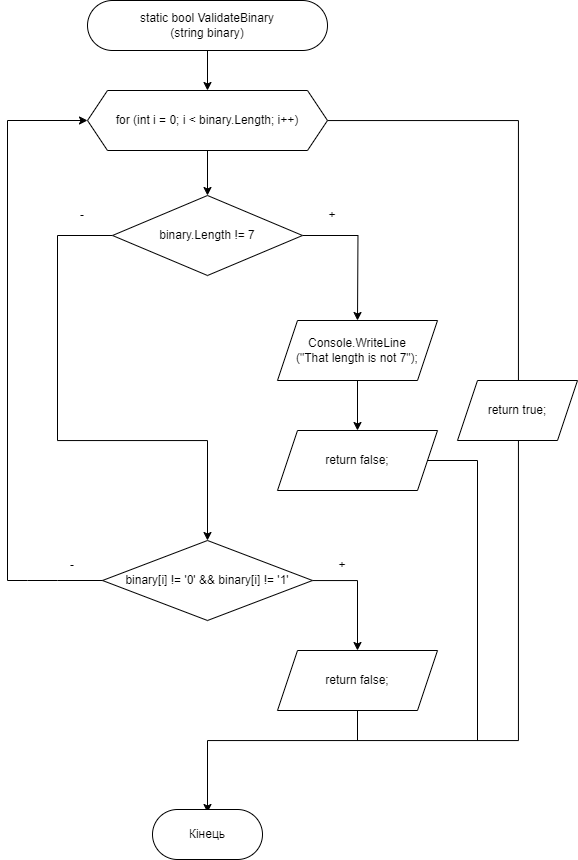

The diagram above was exported from draw.io. Its source (the exported page's mxGraphModel, read from the mxfile embedded in the PNG):
<mxGraphModel dx="838" dy="887" grid="1" gridSize="10" guides="1" tooltips="1" connect="1" arrows="1" fold="1" page="1" pageScale="1" pageWidth="827" pageHeight="1169" math="0" shadow="0">
  <root>
    <mxCell id="0" />
    <mxCell id="1" parent="0" />
    <mxCell id="8chHrjpGg_N8nnEKVJpg-10" style="edgeStyle=orthogonalEdgeStyle;rounded=0;orthogonalLoop=1;jettySize=auto;html=1;" edge="1" parent="1" source="8chHrjpGg_N8nnEKVJpg-1" target="8chHrjpGg_N8nnEKVJpg-2">
      <mxGeometry relative="1" as="geometry" />
    </mxCell>
    <mxCell id="8chHrjpGg_N8nnEKVJpg-1" value="static bool ValidateBinary&lt;br&gt;(string binary)" style="rounded=1;whiteSpace=wrap;html=1;arcSize=50;" vertex="1" parent="1">
      <mxGeometry x="280" y="310" width="240" height="50" as="geometry" />
    </mxCell>
    <mxCell id="8chHrjpGg_N8nnEKVJpg-11" style="edgeStyle=orthogonalEdgeStyle;rounded=0;orthogonalLoop=1;jettySize=auto;html=1;" edge="1" parent="1" source="8chHrjpGg_N8nnEKVJpg-2" target="8chHrjpGg_N8nnEKVJpg-3">
      <mxGeometry relative="1" as="geometry" />
    </mxCell>
    <mxCell id="8chHrjpGg_N8nnEKVJpg-15" style="edgeStyle=orthogonalEdgeStyle;rounded=0;orthogonalLoop=1;jettySize=auto;html=1;" edge="1" parent="1" source="8chHrjpGg_N8nnEKVJpg-2">
      <mxGeometry relative="1" as="geometry">
        <mxPoint x="400" y="1122" as="targetPoint" />
        <Array as="points">
          <mxPoint x="711" y="430" />
          <mxPoint x="711" y="1050" />
          <mxPoint x="400" y="1050" />
        </Array>
      </mxGeometry>
    </mxCell>
    <mxCell id="8chHrjpGg_N8nnEKVJpg-2" value="for (int i = 0; i &amp;lt; binary.Length; i++)" style="shape=hexagon;perimeter=hexagonPerimeter2;whiteSpace=wrap;html=1;fixedSize=1;" vertex="1" parent="1">
      <mxGeometry x="280" y="400" width="240" height="60" as="geometry" />
    </mxCell>
    <mxCell id="8chHrjpGg_N8nnEKVJpg-8" style="edgeStyle=orthogonalEdgeStyle;rounded=0;orthogonalLoop=1;jettySize=auto;html=1;" edge="1" parent="1" source="8chHrjpGg_N8nnEKVJpg-3">
      <mxGeometry relative="1" as="geometry">
        <mxPoint x="550" y="630" as="targetPoint" />
      </mxGeometry>
    </mxCell>
    <mxCell id="8chHrjpGg_N8nnEKVJpg-13" style="edgeStyle=orthogonalEdgeStyle;rounded=0;orthogonalLoop=1;jettySize=auto;html=1;entryX=0.5;entryY=0;entryDx=0;entryDy=0;" edge="1" parent="1" source="8chHrjpGg_N8nnEKVJpg-3" target="8chHrjpGg_N8nnEKVJpg-4">
      <mxGeometry relative="1" as="geometry">
        <Array as="points">
          <mxPoint x="250" y="545" />
          <mxPoint x="250" y="750" />
          <mxPoint x="400" y="750" />
        </Array>
      </mxGeometry>
    </mxCell>
    <mxCell id="8chHrjpGg_N8nnEKVJpg-3" value="binary.Length != 7" style="rhombus;whiteSpace=wrap;html=1;" vertex="1" parent="1">
      <mxGeometry x="305" y="505" width="190" height="80" as="geometry" />
    </mxCell>
    <mxCell id="8chHrjpGg_N8nnEKVJpg-12" style="edgeStyle=orthogonalEdgeStyle;rounded=0;orthogonalLoop=1;jettySize=auto;html=1;entryX=0.5;entryY=0;entryDx=0;entryDy=0;" edge="1" parent="1" source="8chHrjpGg_N8nnEKVJpg-4" target="8chHrjpGg_N8nnEKVJpg-7">
      <mxGeometry relative="1" as="geometry">
        <Array as="points">
          <mxPoint x="550" y="890" />
        </Array>
      </mxGeometry>
    </mxCell>
    <mxCell id="8chHrjpGg_N8nnEKVJpg-4" value="binary[i] != '0' &amp;amp;&amp;amp; binary[i] != '1'" style="rhombus;whiteSpace=wrap;html=1;" vertex="1" parent="1">
      <mxGeometry x="295" y="850" width="210" height="80" as="geometry" />
    </mxCell>
    <mxCell id="8chHrjpGg_N8nnEKVJpg-9" style="edgeStyle=orthogonalEdgeStyle;rounded=0;orthogonalLoop=1;jettySize=auto;html=1;" edge="1" parent="1" source="8chHrjpGg_N8nnEKVJpg-5" target="8chHrjpGg_N8nnEKVJpg-6">
      <mxGeometry relative="1" as="geometry" />
    </mxCell>
    <mxCell id="8chHrjpGg_N8nnEKVJpg-5" value="Console.WriteLine&lt;br&gt;(&quot;That length is not 7&quot;);" style="shape=parallelogram;perimeter=parallelogramPerimeter;whiteSpace=wrap;html=1;fixedSize=1;" vertex="1" parent="1">
      <mxGeometry x="470" y="630" width="160" height="60" as="geometry" />
    </mxCell>
    <mxCell id="8chHrjpGg_N8nnEKVJpg-6" value="return false;" style="shape=parallelogram;perimeter=parallelogramPerimeter;whiteSpace=wrap;html=1;fixedSize=1;" vertex="1" parent="1">
      <mxGeometry x="470" y="740" width="160" height="60" as="geometry" />
    </mxCell>
    <mxCell id="8chHrjpGg_N8nnEKVJpg-7" value="return false;" style="shape=parallelogram;perimeter=parallelogramPerimeter;whiteSpace=wrap;html=1;fixedSize=1;" vertex="1" parent="1">
      <mxGeometry x="470" y="960" width="160" height="60" as="geometry" />
    </mxCell>
    <mxCell id="8chHrjpGg_N8nnEKVJpg-18" value="" style="endArrow=classic;html=1;rounded=0;entryX=0;entryY=0.5;entryDx=0;entryDy=0;exitX=0;exitY=0.5;exitDx=0;exitDy=0;" edge="1" parent="1" source="8chHrjpGg_N8nnEKVJpg-4" target="8chHrjpGg_N8nnEKVJpg-2">
      <mxGeometry width="50" height="50" relative="1" as="geometry">
        <mxPoint x="250" y="1000" as="sourcePoint" />
        <mxPoint x="430" y="750" as="targetPoint" />
        <Array as="points">
          <mxPoint x="250" y="890" />
          <mxPoint x="220" y="890" />
          <mxPoint x="200" y="890" />
          <mxPoint x="200" y="430" />
        </Array>
      </mxGeometry>
    </mxCell>
    <mxCell id="8chHrjpGg_N8nnEKVJpg-19" value="" style="endArrow=none;html=1;rounded=0;entryX=1;entryY=0.5;entryDx=0;entryDy=0;" edge="1" parent="1" target="8chHrjpGg_N8nnEKVJpg-6">
      <mxGeometry width="50" height="50" relative="1" as="geometry">
        <mxPoint x="670" y="1050" as="sourcePoint" />
        <mxPoint x="390" y="920" as="targetPoint" />
        <Array as="points">
          <mxPoint x="670" y="770" />
        </Array>
      </mxGeometry>
    </mxCell>
    <mxCell id="8chHrjpGg_N8nnEKVJpg-20" value="" style="endArrow=none;html=1;rounded=0;entryX=0.5;entryY=1;entryDx=0;entryDy=0;" edge="1" parent="1" target="8chHrjpGg_N8nnEKVJpg-7">
      <mxGeometry width="50" height="50" relative="1" as="geometry">
        <mxPoint x="550" y="1050" as="sourcePoint" />
        <mxPoint x="510" y="990" as="targetPoint" />
      </mxGeometry>
    </mxCell>
    <mxCell id="8chHrjpGg_N8nnEKVJpg-21" value="Кінець" style="rounded=1;whiteSpace=wrap;html=1;arcSize=50;" vertex="1" parent="1">
      <mxGeometry x="345" y="1119" width="110" height="50" as="geometry" />
    </mxCell>
    <mxCell id="8chHrjpGg_N8nnEKVJpg-22" value="+" style="text;html=1;strokeColor=none;fillColor=none;align=center;verticalAlign=middle;whiteSpace=wrap;rounded=0;" vertex="1" parent="1">
      <mxGeometry x="495" y="510" width="60" height="30" as="geometry" />
    </mxCell>
    <mxCell id="8chHrjpGg_N8nnEKVJpg-23" value="+" style="text;html=1;strokeColor=none;fillColor=none;align=center;verticalAlign=middle;whiteSpace=wrap;rounded=0;" vertex="1" parent="1">
      <mxGeometry x="505" y="860" width="60" height="30" as="geometry" />
    </mxCell>
    <mxCell id="8chHrjpGg_N8nnEKVJpg-24" value="-" style="text;html=1;strokeColor=none;fillColor=none;align=center;verticalAlign=middle;whiteSpace=wrap;rounded=0;" vertex="1" parent="1">
      <mxGeometry x="235" y="860" width="60" height="30" as="geometry" />
    </mxCell>
    <mxCell id="8chHrjpGg_N8nnEKVJpg-25" value="-" style="text;html=1;strokeColor=none;fillColor=none;align=center;verticalAlign=middle;whiteSpace=wrap;rounded=0;" vertex="1" parent="1">
      <mxGeometry x="245" y="510" width="60" height="30" as="geometry" />
    </mxCell>
    <mxCell id="Ekr0llX9_FUDVhqKkxQk-1" value="return true;" style="shape=parallelogram;perimeter=parallelogramPerimeter;whiteSpace=wrap;html=1;fixedSize=1;" vertex="1" parent="1">
      <mxGeometry x="650" y="690" width="120" height="60" as="geometry" />
    </mxCell>
  </root>
</mxGraphModel>